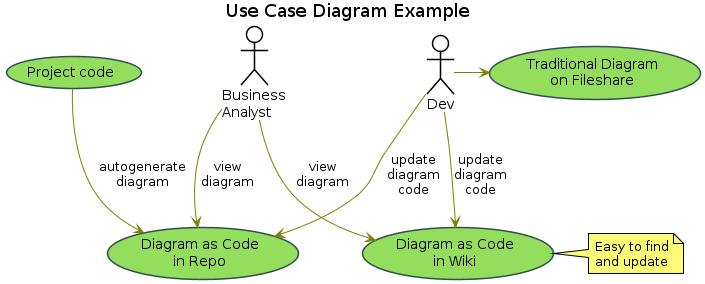

The diagram above was rendered by PlantUML. Its source (embedded in the PNG):
@startuml

title Use Case Diagram Example

skinparam shadowing false
skinparam actor {
	BorderColor black
	BackgroundColor white
}
skinparam usecase {
    BackgroundColor #94de5e
    BorderColor DarkSlateGray
    ArrowColor Olive
}
skinparam noteBorderColor black

actor Dev as dev
actor "Business\nAnalyst" as ba
(Diagram as Code\nin Wiki) as wiki
note right: Easy to find\nand update
(Diagram as Code\nin Repo) as repo
(Traditional Diagram\non Fileshare) as trad
(Project code) as sourcecode

dev -> wiki: update\ndiagram\ncode
dev --> repo: update\ndiagram\ncode
dev -> trad
ba --> wiki: view\ndiagram
ba --> repo: view\ndiagram
sourcecode --> repo: autogenerate\ndiagram 

@enduml